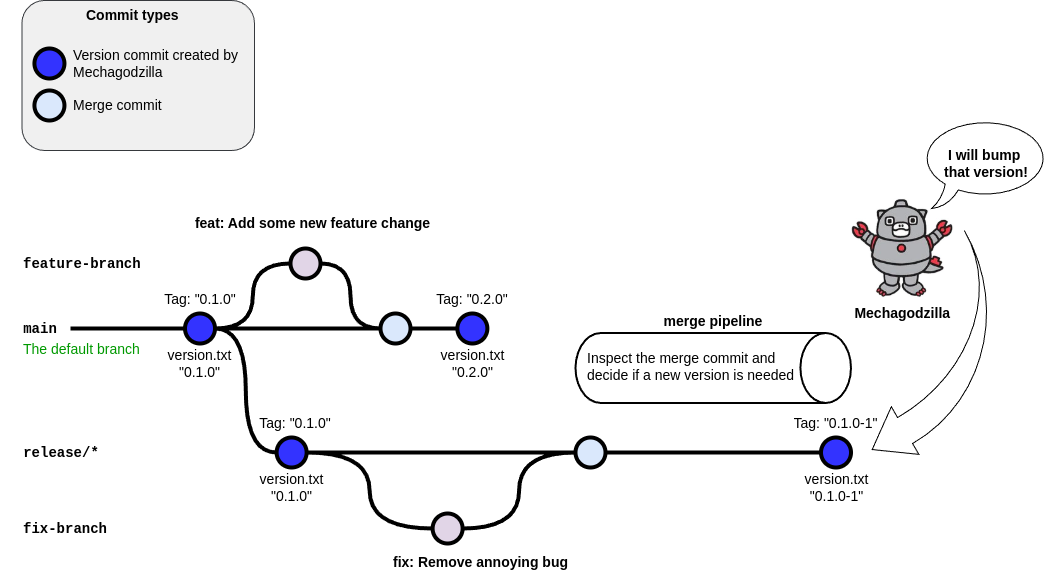

The diagram above was exported from draw.io. Its source (the exported page's mxGraphModel, read from the mxfile embedded in the PNG):
<mxGraphModel dx="2553" dy="860" grid="1" gridSize="10" guides="1" tooltips="1" connect="1" arrows="1" fold="1" page="1" pageScale="1" pageWidth="1100" pageHeight="850" background="#ffffff" math="0" shadow="0">
  <root>
    <mxCell id="0" />
    <mxCell id="1" parent="0" />
    <mxCell id="9hBKPDzoitwpIBdzFDQ7-23" value="" style="edgeStyle=orthogonalEdgeStyle;rounded=0;html=1;jettySize=auto;orthogonalLoop=1;plain-blue;endArrow=none;endFill=0;strokeWidth=4;strokeColor=#000000;fontColor=#000000;labelBackgroundColor=none;" parent="1" source="9hBKPDzoitwpIBdzFDQ7-25" target="9hBKPDzoitwpIBdzFDQ7-26" edge="1">
      <mxGeometry x="304.5" y="180" as="geometry" />
    </mxCell>
    <mxCell id="9hBKPDzoitwpIBdzFDQ7-24" style="edgeStyle=orthogonalEdgeStyle;curved=1;rounded=0;html=1;exitX=1;exitY=0.5;exitPerimeter=0;entryX=0;entryY=0.5;entryPerimeter=0;endArrow=none;endFill=0;jettySize=auto;orthogonalLoop=1;strokeWidth=4;fontSize=15;entryDx=0;entryDy=0;fontColor=#000000;labelBackgroundColor=none;strokeColor=#000000;" parent="1" source="9hBKPDzoitwpIBdzFDQ7-25" target="9hBKPDzoitwpIBdzFDQ7-32" edge="1">
      <mxGeometry relative="1" as="geometry">
        <mxPoint x="369.12" y="592" as="targetPoint" />
      </mxGeometry>
    </mxCell>
    <mxCell id="9hBKPDzoitwpIBdzFDQ7-25" value="" style="verticalLabelPosition=bottom;verticalAlign=top;html=1;strokeWidth=4;shape=mxgraph.flowchart.on-page_reference;plain-blue;gradientColor=none;fillColor=#3333FF;strokeColor=#000000;fontColor=#000000;labelBackgroundColor=none;" parent="1" vertex="1">
      <mxGeometry x="296.12" y="497" width="30" height="30" as="geometry" />
    </mxCell>
    <mxCell id="9hBKPDzoitwpIBdzFDQ7-41" value="" style="edgeStyle=orthogonalEdgeStyle;curved=1;rounded=0;orthogonalLoop=1;jettySize=auto;html=1;endArrow=none;endFill=0;strokeWidth=4;fontFamily=Courier New;fontSize=16;entryX=0;entryY=0.5;entryDx=0;entryDy=0;entryPerimeter=0;fontColor=#000000;labelBackgroundColor=none;strokeColor=#000000;" parent="1" source="9hBKPDzoitwpIBdzFDQ7-26" target="7fCP-DXyhP2w6u8_Ot7n-10" edge="1">
      <mxGeometry relative="1" as="geometry">
        <mxPoint x="720.4999999999999" y="512" as="targetPoint" />
      </mxGeometry>
    </mxCell>
    <mxCell id="9hBKPDzoitwpIBdzFDQ7-26" value="" style="verticalLabelPosition=bottom;verticalAlign=top;html=1;strokeWidth=4;shape=mxgraph.flowchart.on-page_reference;plain-blue;gradientColor=none;strokeColor=#000000;fontColor=#000000;labelBackgroundColor=none;" parent="1" vertex="1">
      <mxGeometry x="594.9999999999999" y="497" width="30" height="30" as="geometry" />
    </mxCell>
    <mxCell id="9hBKPDzoitwpIBdzFDQ7-28" value="release/*" style="text;html=1;strokeColor=none;fillColor=none;align=center;verticalAlign=middle;whiteSpace=wrap;overflow=hidden;fontSize=14;fontStyle=1;fontFamily=Courier New;fontColor=#000000;labelBackgroundColor=none;" parent="1" vertex="1">
      <mxGeometry x="41.44" y="502" width="80" height="20" as="geometry" />
    </mxCell>
    <mxCell id="9hBKPDzoitwpIBdzFDQ7-32" value="" style="verticalLabelPosition=bottom;verticalAlign=top;html=1;strokeWidth=4;shape=mxgraph.flowchart.on-page_reference;plain-purple;gradientColor=none;strokeColor=#000000;fontColor=#000000;labelBackgroundColor=none;" parent="1" vertex="1">
      <mxGeometry x="452.12" y="573" width="30" height="30" as="geometry" />
    </mxCell>
    <mxCell id="9hBKPDzoitwpIBdzFDQ7-33" style="edgeStyle=orthogonalEdgeStyle;curved=1;rounded=0;html=1;exitX=1;exitY=0.5;exitPerimeter=0;entryX=0;entryY=0.5;entryPerimeter=0;endArrow=none;endFill=0;jettySize=auto;orthogonalLoop=1;strokeWidth=4;fontSize=15;exitDx=0;exitDy=0;fontColor=#000000;labelBackgroundColor=none;strokeColor=#000000;" parent="1" source="9hBKPDzoitwpIBdzFDQ7-32" target="9hBKPDzoitwpIBdzFDQ7-26" edge="1">
      <mxGeometry relative="1" as="geometry">
        <mxPoint x="525.1199999999999" y="592" as="sourcePoint" />
      </mxGeometry>
    </mxCell>
    <mxCell id="9hBKPDzoitwpIBdzFDQ7-35" value="fix-branch" style="text;html=1;strokeColor=none;fillColor=none;align=left;verticalAlign=middle;whiteSpace=wrap;overflow=hidden;fontSize=14;fontStyle=1;fontFamily=Courier New;fontColor=#000000;labelBackgroundColor=none;" parent="1" vertex="1">
      <mxGeometry x="41.44" y="578" width="100" height="20" as="geometry" />
    </mxCell>
    <mxCell id="9hBKPDzoitwpIBdzFDQ7-39" value="Tag: &quot;0.1.0&quot;" style="text;html=1;strokeColor=none;fillColor=none;align=center;verticalAlign=middle;whiteSpace=wrap;overflow=hidden;fontSize=14;fontColor=#000000;labelBackgroundColor=none;" parent="1" vertex="1">
      <mxGeometry x="269.31" y="472" width="91.62" height="20" as="geometry" />
    </mxCell>
    <mxCell id="9hBKPDzoitwpIBdzFDQ7-44" value="Tag: &quot;0.1.0-1&quot;" style="text;html=1;strokeColor=none;fillColor=none;align=center;verticalAlign=middle;whiteSpace=wrap;overflow=hidden;fontSize=14;fontColor=#000000;labelBackgroundColor=none;" parent="1" vertex="1">
      <mxGeometry x="798.13" y="472" width="114.75" height="20" as="geometry" />
    </mxCell>
    <mxCell id="7fCP-DXyhP2w6u8_Ot7n-3" value="&lt;div style=&quot;font-size: 14px;&quot;&gt;&lt;span style=&quot;font-size: 14px;&quot;&gt;fix: Remove annoying bug&lt;/span&gt;&lt;br style=&quot;font-size: 14px;&quot;&gt;&lt;/div&gt;" style="text;html=1;align=center;verticalAlign=middle;resizable=1;points=[];autosize=1;strokeColor=none;fillColor=none;movable=1;rotatable=1;deletable=1;editable=1;locked=0;connectable=1;fontSize=14;rotation=0;fontStyle=1;fontColor=#000000;labelBackgroundColor=none;" parent="1" vertex="1">
      <mxGeometry x="405" y="607" width="190" height="30" as="geometry" />
    </mxCell>
    <mxCell id="7fCP-DXyhP2w6u8_Ot7n-9" value="Mechagodzilla" style="shape=image;imageAspect=0;aspect=fixed;verticalLabelPosition=bottom;verticalAlign=top;image=data:image/jpeg,(base64 omitted: 25480 chars);fontStyle=1;fontSize=14;fontColor=#000000;labelBackgroundColor=none;" parent="1" vertex="1">
      <mxGeometry x="870.5" y="258" width="103.48" height="100" as="geometry" />
    </mxCell>
    <mxCell id="7fCP-DXyhP2w6u8_Ot7n-10" value="" style="verticalLabelPosition=bottom;verticalAlign=top;html=1;strokeWidth=4;shape=mxgraph.flowchart.on-page_reference;plain-blue;gradientColor=none;strokeColor=#000000;fillColor=#3333FF;fontColor=#000000;labelBackgroundColor=none;" parent="1" vertex="1">
      <mxGeometry x="840.4999999999999" y="497" width="30" height="30" as="geometry" />
    </mxCell>
    <mxCell id="7fCP-DXyhP2w6u8_Ot7n-5" value="&lt;b style=&quot;font-size: 14px;&quot;&gt;merge pipeline&lt;/b&gt;" style="strokeWidth=2;html=1;shape=mxgraph.flowchart.direct_data;whiteSpace=wrap;align=center;labelPosition=center;verticalLabelPosition=top;verticalAlign=bottom;fontSize=14;fontColor=#000000;labelBackgroundColor=none;fillColor=none;strokeColor=#000000;" parent="1" vertex="1">
      <mxGeometry x="595" y="392.49" width="275.5" height="70" as="geometry" />
    </mxCell>
    <mxCell id="7fCP-DXyhP2w6u8_Ot7n-13" value="&lt;b style=&quot;font-size: 14px;&quot;&gt;&lt;font style=&quot;font-size: 14px;&quot;&gt;I will bump&amp;nbsp;&lt;/font&gt;&lt;/b&gt;&lt;div&gt;&lt;b style=&quot;font-size: 14px;&quot;&gt;&lt;font style=&quot;font-size: 14px;&quot;&gt;that version!&lt;/font&gt;&lt;/b&gt;&lt;/div&gt;" style="whiteSpace=wrap;html=1;shape=mxgraph.basic.oval_callout;fontSize=14;fontColor=#000000;labelBackgroundColor=none;fillColor=none;strokeColor=#000000;" parent="1" vertex="1">
      <mxGeometry x="940.5" y="178" width="129.5" height="90" as="geometry" />
    </mxCell>
    <mxCell id="7fCP-DXyhP2w6u8_Ot7n-15" value="" style="html=1;shadow=0;dashed=0;align=center;verticalAlign=middle;shape=mxgraph.arrows2.jumpInArrow;dy=15;dx=38;arrowHead=55;rotation=-210;fontColor=#000000;labelBackgroundColor=none;fillColor=none;strokeColor=#000000;" parent="1" vertex="1">
      <mxGeometry x="850" y="325.99" width="189.34" height="171.01" as="geometry" />
    </mxCell>
    <mxCell id="7fCP-DXyhP2w6u8_Ot7n-16" value="&lt;font style=&quot;font-size: 14px;&quot;&gt;Inspect the merge commit&amp;nbsp;&lt;/font&gt;&lt;span style=&quot;font-size: 14px;&quot;&gt;and decide if a new&amp;nbsp;&lt;/span&gt;&lt;span style=&quot;font-size: 14px;&quot;&gt;version is needed&lt;/span&gt;" style="text;html=1;align=left;verticalAlign=middle;whiteSpace=wrap;rounded=0;fontColor=#000000;labelBackgroundColor=none;" parent="1" vertex="1">
      <mxGeometry x="604.5" y="401.49" width="210" height="50" as="geometry" />
    </mxCell>
    <mxCell id="7fCP-DXyhP2w6u8_Ot7n-18" value="&lt;font style=&quot;font-size: 14px;&quot;&gt;version.txt&lt;/font&gt;&lt;div&gt;&lt;font style=&quot;font-size: 14px;&quot;&gt;&quot;0.1.0-1&quot;&lt;/font&gt;&lt;/div&gt;" style="text;html=1;align=center;verticalAlign=middle;resizable=0;points=[];autosize=1;strokeColor=none;fillColor=none;fontStyle=0;fontColor=#000000;labelBackgroundColor=none;" parent="1" vertex="1">
      <mxGeometry x="810.4999999999999" y="522" width="90" height="50" as="geometry" />
    </mxCell>
    <mxCell id="7fCP-DXyhP2w6u8_Ot7n-19" value="&lt;font style=&quot;font-size: 14px;&quot;&gt;version.txt&lt;/font&gt;&lt;div&gt;&lt;font style=&quot;font-size: 14px;&quot;&gt;&quot;0.1.0&quot;&lt;/font&gt;&lt;/div&gt;" style="text;html=1;align=center;verticalAlign=middle;resizable=0;points=[];autosize=1;strokeColor=none;fillColor=none;fontStyle=0;fontColor=#000000;labelBackgroundColor=none;" parent="1" vertex="1">
      <mxGeometry x="266.12" y="522" width="90" height="50" as="geometry" />
    </mxCell>
    <mxCell id="7fCP-DXyhP2w6u8_Ot7n-21" value="" style="edgeStyle=orthogonalEdgeStyle;rounded=0;html=1;jettySize=auto;orthogonalLoop=1;plain-blue;endArrow=none;endFill=0;strokeWidth=4;strokeColor=#000000;fontColor=#000000;labelBackgroundColor=none;" parent="1" source="7fCP-DXyhP2w6u8_Ot7n-22" target="7fCP-DXyhP2w6u8_Ot7n-24" edge="1">
      <mxGeometry x="304.5" y="180" as="geometry" />
    </mxCell>
    <mxCell id="7fCP-DXyhP2w6u8_Ot7n-22" value="" style="verticalLabelPosition=bottom;verticalAlign=top;html=1;strokeWidth=4;shape=mxgraph.flowchart.on-page_reference;plain-blue;gradientColor=none;fillColor=#3333FF;strokeColor=#000000;fontColor=#000000;labelBackgroundColor=none;" parent="1" vertex="1">
      <mxGeometry x="204.5" y="373" width="30" height="30" as="geometry" />
    </mxCell>
    <mxCell id="7fCP-DXyhP2w6u8_Ot7n-23" value="" style="edgeStyle=orthogonalEdgeStyle;curved=1;rounded=0;orthogonalLoop=1;jettySize=auto;html=1;endArrow=none;endFill=0;strokeWidth=4;fontFamily=Courier New;fontSize=16;entryX=0;entryY=0.5;entryDx=0;entryDy=0;entryPerimeter=0;fontColor=#000000;labelBackgroundColor=none;strokeColor=#000000;" parent="1" source="7fCP-DXyhP2w6u8_Ot7n-24" target="7fCP-DXyhP2w6u8_Ot7n-30" edge="1">
      <mxGeometry relative="1" as="geometry">
        <mxPoint x="475.5" y="388" as="targetPoint" />
      </mxGeometry>
    </mxCell>
    <mxCell id="7fCP-DXyhP2w6u8_Ot7n-24" value="" style="verticalLabelPosition=bottom;verticalAlign=top;html=1;strokeWidth=4;shape=mxgraph.flowchart.on-page_reference;plain-blue;gradientColor=none;strokeColor=#000000;fontColor=#000000;labelBackgroundColor=none;" parent="1" vertex="1">
      <mxGeometry x="400" y="373" width="30" height="30" as="geometry" />
    </mxCell>
    <mxCell id="7fCP-DXyhP2w6u8_Ot7n-25" value="" style="edgeStyle=orthogonalEdgeStyle;rounded=0;html=1;jettySize=auto;orthogonalLoop=1;strokeWidth=4;endArrow=none;endFill=0;fontColor=#000000;labelBackgroundColor=none;strokeColor=#000000;" parent="1" target="7fCP-DXyhP2w6u8_Ot7n-22" edge="1">
      <mxGeometry x="204.5" y="180" as="geometry">
        <mxPoint x="90" y="388" as="sourcePoint" />
      </mxGeometry>
    </mxCell>
    <mxCell id="7fCP-DXyhP2w6u8_Ot7n-26" value="main" style="text;html=1;strokeColor=none;fillColor=none;align=center;verticalAlign=middle;whiteSpace=wrap;overflow=hidden;fontSize=14;fontStyle=1;fontFamily=Courier New;fontColor=#000000;labelBackgroundColor=none;" parent="1" vertex="1">
      <mxGeometry x="20" y="378" width="80" height="20" as="geometry" />
    </mxCell>
    <mxCell id="7fCP-DXyhP2w6u8_Ot7n-27" value="The default branch" style="text;html=1;strokeColor=none;fillColor=none;align=left;verticalAlign=middle;whiteSpace=wrap;overflow=hidden;fontSize=14;fontStyle=0;fontColor=#009900;labelBackgroundColor=none;" parent="1" vertex="1">
      <mxGeometry x="41.44" y="398" width="132.25" height="20" as="geometry" />
    </mxCell>
    <mxCell id="7fCP-DXyhP2w6u8_Ot7n-28" value="Tag: &quot;0.1.0&quot;" style="text;html=1;strokeColor=none;fillColor=none;align=center;verticalAlign=middle;whiteSpace=wrap;overflow=hidden;fontSize=14;fontColor=#000000;labelBackgroundColor=none;" parent="1" vertex="1">
      <mxGeometry x="173.69" y="348" width="91.62" height="20" as="geometry" />
    </mxCell>
    <mxCell id="7fCP-DXyhP2w6u8_Ot7n-29" value="Tag: &quot;0.2.0&quot;" style="text;html=1;strokeColor=none;fillColor=none;align=center;verticalAlign=middle;whiteSpace=wrap;overflow=hidden;fontSize=14;fontColor=#000000;labelBackgroundColor=none;" parent="1" vertex="1">
      <mxGeometry x="452.12" y="348" width="79.5" height="20" as="geometry" />
    </mxCell>
    <mxCell id="7fCP-DXyhP2w6u8_Ot7n-30" value="" style="verticalLabelPosition=bottom;verticalAlign=top;html=1;strokeWidth=4;shape=mxgraph.flowchart.on-page_reference;plain-blue;gradientColor=none;strokeColor=#000000;fillColor=#3333FF;fontColor=#000000;labelBackgroundColor=none;" parent="1" vertex="1">
      <mxGeometry x="476.87" y="373" width="30" height="30" as="geometry" />
    </mxCell>
    <mxCell id="7fCP-DXyhP2w6u8_Ot7n-32" style="edgeStyle=orthogonalEdgeStyle;curved=1;rounded=0;html=1;exitX=1;exitY=0.5;exitPerimeter=0;entryX=0;entryY=0.5;entryPerimeter=0;endArrow=none;endFill=0;jettySize=auto;orthogonalLoop=1;strokeWidth=4;fontSize=15;entryDx=0;entryDy=0;exitDx=0;exitDy=0;fontColor=#000000;labelBackgroundColor=none;strokeColor=#000000;" parent="1" source="7fCP-DXyhP2w6u8_Ot7n-22" target="9hBKPDzoitwpIBdzFDQ7-25" edge="1">
      <mxGeometry relative="1" as="geometry">
        <mxPoint x="130" y="498" as="sourcePoint" />
        <mxPoint x="226" y="578" as="targetPoint" />
      </mxGeometry>
    </mxCell>
    <mxCell id="7fCP-DXyhP2w6u8_Ot7n-33" value="&lt;font style=&quot;font-size: 14px;&quot;&gt;version.txt&lt;/font&gt;&lt;div&gt;&lt;font style=&quot;font-size: 14px;&quot;&gt;&quot;0.1.0&quot;&lt;/font&gt;&lt;/div&gt;" style="text;html=1;align=center;verticalAlign=middle;resizable=0;points=[];autosize=1;strokeColor=none;fillColor=none;fontStyle=0;fontColor=#000000;labelBackgroundColor=none;" parent="1" vertex="1">
      <mxGeometry x="173.69" y="398" width="90" height="50" as="geometry" />
    </mxCell>
    <mxCell id="7fCP-DXyhP2w6u8_Ot7n-36" value="&lt;font style=&quot;font-size: 14px;&quot;&gt;version.txt&lt;/font&gt;&lt;div&gt;&lt;font style=&quot;font-size: 14px;&quot;&gt;&quot;0.2.0&quot;&lt;/font&gt;&lt;/div&gt;" style="text;html=1;align=center;verticalAlign=middle;resizable=0;points=[];autosize=1;strokeColor=none;fillColor=none;fontStyle=0;fontColor=#000000;labelBackgroundColor=none;" parent="1" vertex="1">
      <mxGeometry x="446.8699999999999" y="398" width="90" height="50" as="geometry" />
    </mxCell>
    <mxCell id="ZN89GSKH2PksQaZ9WZON-2" style="edgeStyle=orthogonalEdgeStyle;curved=1;rounded=0;html=1;exitX=1;exitY=0.5;exitPerimeter=0;entryX=0;entryY=0.5;entryPerimeter=0;endArrow=none;endFill=0;jettySize=auto;orthogonalLoop=1;strokeWidth=4;fontSize=15;entryDx=0;entryDy=0;exitDx=0;exitDy=0;fontColor=#000000;labelBackgroundColor=none;strokeColor=#000000;" parent="1" source="7fCP-DXyhP2w6u8_Ot7n-22" target="ZN89GSKH2PksQaZ9WZON-6" edge="1">
      <mxGeometry relative="1" as="geometry">
        <mxPoint x="253.00000000000006" y="298" as="targetPoint" />
        <mxPoint x="209.9999999999996" y="218" as="sourcePoint" />
      </mxGeometry>
    </mxCell>
    <mxCell id="ZN89GSKH2PksQaZ9WZON-5" style="edgeStyle=orthogonalEdgeStyle;curved=1;rounded=0;html=1;exitX=1;exitY=0.5;exitPerimeter=0;entryX=0;entryY=0.5;entryPerimeter=0;endArrow=none;endFill=0;jettySize=auto;orthogonalLoop=1;strokeWidth=4;fontSize=15;entryDx=0;entryDy=0;fontColor=#000000;labelBackgroundColor=none;strokeColor=#000000;" parent="1" source="ZN89GSKH2PksQaZ9WZON-6" target="7fCP-DXyhP2w6u8_Ot7n-24" edge="1">
      <mxGeometry relative="1" as="geometry">
        <mxPoint x="378.9999999999996" y="298" as="targetPoint" />
      </mxGeometry>
    </mxCell>
    <mxCell id="ZN89GSKH2PksQaZ9WZON-6" value="" style="verticalLabelPosition=bottom;verticalAlign=top;html=1;strokeWidth=4;shape=mxgraph.flowchart.on-page_reference;plain-purple;gradientColor=none;strokeColor=#000000;fontColor=#000000;labelBackgroundColor=none;" parent="1" vertex="1">
      <mxGeometry x="310.00000000000006" y="308" width="30" height="30" as="geometry" />
    </mxCell>
    <mxCell id="ZN89GSKH2PksQaZ9WZON-10" value="&lt;div style=&quot;font-size: 14px;&quot;&gt;&lt;span style=&quot;font-size: 14px;&quot;&gt;feat: Add some new feature change&lt;/span&gt;&lt;br style=&quot;font-size: 14px;&quot;&gt;&lt;/div&gt;" style="text;html=1;align=center;verticalAlign=middle;resizable=1;points=[];autosize=1;strokeColor=none;fillColor=none;movable=1;rotatable=1;deletable=1;editable=1;locked=0;connectable=1;fontSize=14;rotation=0;fontStyle=1;fontColor=#000000;labelBackgroundColor=none;" parent="1" vertex="1">
      <mxGeometry x="212.1199999999999" y="268" width="240" height="30" as="geometry" />
    </mxCell>
    <mxCell id="ZN89GSKH2PksQaZ9WZON-13" value="feature-branch" style="text;html=1;strokeColor=none;fillColor=none;align=left;verticalAlign=middle;whiteSpace=wrap;overflow=hidden;fontSize=14;fontStyle=1;fontFamily=Courier New;fontColor=#000000;labelBackgroundColor=none;" parent="1" vertex="1">
      <mxGeometry x="41.44" y="313" width="138.56" height="20" as="geometry" />
    </mxCell>
    <mxCell id="ppFE9mUa_GwU1m2efNzK-1" value="" style="rounded=1;whiteSpace=wrap;html=1;fillColor=#F0F0F0;strokeColor=#36393d;fontColor=#000000;labelBackgroundColor=none;" parent="1" vertex="1">
      <mxGeometry x="41.44" y="60" width="232.5" height="150" as="geometry" />
    </mxCell>
    <mxCell id="ppFE9mUa_GwU1m2efNzK-2" value="" style="verticalLabelPosition=bottom;verticalAlign=top;html=1;strokeWidth=4;shape=mxgraph.flowchart.on-page_reference;plain-blue;gradientColor=none;fillColor=#3333FF;strokeColor=#000000;fontColor=#000000;labelBackgroundColor=none;" parent="1" vertex="1">
      <mxGeometry x="53.94" y="108" width="30" height="30" as="geometry" />
    </mxCell>
    <mxCell id="ppFE9mUa_GwU1m2efNzK-3" value="Version commit created by Mechagodzilla" style="text;html=1;align=left;verticalAlign=middle;whiteSpace=wrap;rounded=0;fontSize=14;fontColor=#000000;labelBackgroundColor=none;" parent="1" vertex="1">
      <mxGeometry x="91.44" y="108" width="212.5" height="30" as="geometry" />
    </mxCell>
    <mxCell id="ppFE9mUa_GwU1m2efNzK-4" value="Commit types" style="text;html=1;align=left;verticalAlign=middle;whiteSpace=wrap;rounded=0;fontSize=14;fontStyle=1;fontColor=#000000;labelBackgroundColor=none;" parent="1" vertex="1">
      <mxGeometry x="103.94" y="60" width="102.5" height="30" as="geometry" />
    </mxCell>
    <mxCell id="ppFE9mUa_GwU1m2efNzK-5" value="" style="verticalLabelPosition=bottom;verticalAlign=top;html=1;strokeWidth=4;shape=mxgraph.flowchart.on-page_reference;plain-blue;gradientColor=none;strokeColor=#000000;fontColor=#000000;labelBackgroundColor=none;" parent="1" vertex="1">
      <mxGeometry x="53.94" y="150" width="30" height="30" as="geometry" />
    </mxCell>
    <mxCell id="ppFE9mUa_GwU1m2efNzK-6" value="Merge commit" style="text;html=1;align=left;verticalAlign=middle;whiteSpace=wrap;rounded=0;fontSize=14;fontColor=#000000;labelBackgroundColor=none;" parent="1" vertex="1">
      <mxGeometry x="91.44" y="150" width="212.5" height="30" as="geometry" />
    </mxCell>
  </root>
</mxGraphModel>